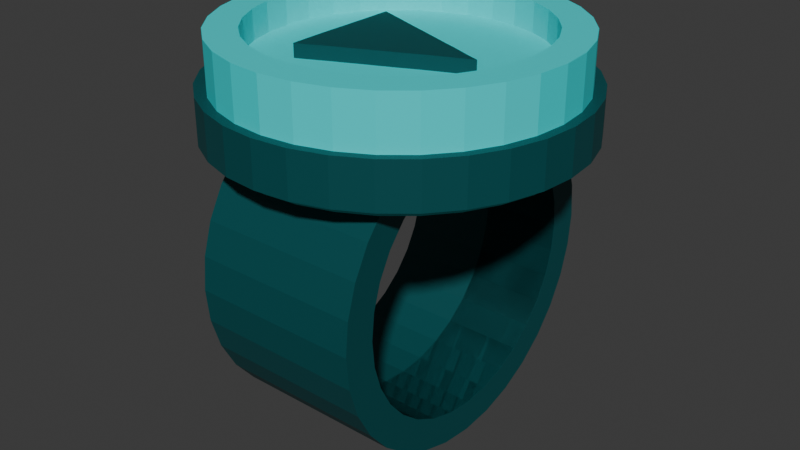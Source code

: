 # Source: Watch.blend  (saved by Blender 4.0.36; exported with 4.5.12 LTS)
import bpy
from mathutils import Matrix  # noqa: F401  (used for matrix-valued properties, if any)

bpy.ops.wm.read_factory_settings(use_empty=True)
scene = bpy.context.scene
scene.name = 'Scene'

# ---- collections
col_collection = bpy.data.collections.new('Collection'); scene.collection.children.link(col_collection)

# ---- materials (node trees are filled in below, after node groups)
mat_material_001 = bpy.data.materials.new('Material.001')
mat_material_001.use_transparent_shadow = False
mat_material_002 = bpy.data.materials.new('Material.002')
mat_material_002.use_transparent_shadow = False
mat_material_003 = bpy.data.materials.new('Material.003')
mat_material_003.use_transparent_shadow = False

# ---- material node trees
mat_material_001.use_nodes = True; mat_material_001.node_tree.nodes.clear()
_N = mat_material_001.node_tree.nodes; _L = mat_material_001.node_tree.links
n0 = _N.new('ShaderNodeBsdfPrincipled'); n0.name = 'Principled BSDF'; n0.location = (10, 300)
n0.inputs[0].default_value = (0.0122, 0.7808, 0.8003, 1.0)
n0.inputs[3].default_value = 1.45
n1 = _N.new('ShaderNodeOutputMaterial'); n1.name = 'Material Output'; n1.location = (300, 300)
_L.new(n0.outputs[0], n1.inputs[0])
n1.is_active_output = True
mat_material_002.use_nodes = True; mat_material_002.node_tree.nodes.clear()
_N = mat_material_002.node_tree.nodes; _L = mat_material_002.node_tree.links
n0 = _N.new('ShaderNodeBsdfPrincipled'); n0.name = 'Principled BSDF'; n0.location = (10, 300)
n0.inputs[0].default_value = (0.0, 0.07618, 0.08228, 1.0)
n0.inputs[3].default_value = 1.45
n1 = _N.new('ShaderNodeOutputMaterial'); n1.name = 'Material Output'; n1.location = (300, 300)
_L.new(n0.outputs[0], n1.inputs[0])
n1.is_active_output = True
mat_material_003.use_nodes = True; mat_material_003.node_tree.nodes.clear()
_N = mat_material_003.node_tree.nodes; _L = mat_material_003.node_tree.links
n0 = _N.new('ShaderNodeBsdfPrincipled'); n0.name = 'Principled BSDF'; n0.location = (10, 300)
n0.inputs[0].default_value = (0.0, 0.07618, 0.08228, 1.0)
n0.inputs[3].default_value = 1.45
n1 = _N.new('ShaderNodeOutputMaterial'); n1.name = 'Material Output'; n1.location = (300, 300)
_L.new(n0.outputs[0], n1.inputs[0])
n1.is_active_output = True

# ---- world
world_world = bpy.data.worlds.new('World'); scene.world = world_world
world_world.use_nodes = True; world_world.node_tree.nodes.clear()
_N = world_world.node_tree.nodes; _L = world_world.node_tree.links
n0 = _N.new('ShaderNodeOutputWorld'); n0.name = 'World Output'; n0.location = (300, 300)
n1 = _N.new('ShaderNodeBackground'); n1.name = 'Background'; n1.location = (10, 300)
n1.inputs[0].default_value = (0.05088, 0.05088, 0.05088, 1.0)
_L.new(n1.outputs[0], n0.inputs[0])
n0.is_active_output = True
world_world.color = (0.05088, 0.05088, 0.05088)
world_world.use_sun_shadow = False
world_world.sun_shadow_jitter_overblur = 0.0

# ---- meshes
me_cylinder = bpy.data.meshes.new('Cylinder')
me_cylinder.from_pydata([(0.0, 1.0, 0.4), (0.0, 0.8162, 1.0), (0.1951, 0.9808, 0.4), (0.1592, 0.8005, 1.0), (0.3827, 0.9239, 0.4), (0.3123, 0.754, 1.0), (0.5556, 0.8315, 0.4), (0.4534, 0.6786, 1.0), (0.7071, 0.7071, 0.4), (0.5771, 0.5771, 1.0), (0.1923, 0.1466, 0.1613), (0.6786, 0.4534, 1.0), (0.9239, 0.3827, 0.4), (0.754, 0.3123, 1.0), (0.9808, 0.1951, 0.4), (0.8005, 0.1592, 1.0), (1.0, 0.0, 0.4), (0.8162, 0.0, 1.0), (0.9808, -0.1951, 0.4), (0.8005, -0.1592, 1.0), (0.9239, -0.3827, 0.4), (0.754, -0.3123, 1.0), (0.8315, -0.5556, 0.4), (0.6786, -0.4534, 1.0), (0.7071, -0.7071, 0.4), (0.5771, -0.5771, 1.0), (0.5556, -0.8315, 0.4), (0.4534, -0.6786, 1.0), (0.3827, -0.9239, 0.4), (0.3123, -0.754, 1.0), (0.1951, -0.9808, 0.4), (0.1592, -0.8005, 1.0), (0.0, -1.0, 0.4), (0.0, -0.8162, 1.0), (-0.1951, -0.9808, 0.4), (-0.1592, -0.8005, 1.0), (-0.3827, -0.9239, 0.4), (-0.3123, -0.754, 1.0), (-0.5556, -0.8315, 0.4), (-0.4534, -0.6786, 1.0), (-0.7071, -0.7071, 0.4), (-0.5771, -0.5771, 1.0), (-0.8315, -0.5556, 0.4), (-0.6786, -0.4534, 1.0), (-0.9239, -0.3827, 0.4), (-0.754, -0.3123, 1.0), (-0.9808, -0.1951, 0.4), (-0.8005, -0.1592, 1.0), (-1.0, 0.0, 0.4), (-0.8162, 0.0, 1.0), (-0.9808, 0.1951, 0.4), (-0.8005, 0.1592, 1.0), (-0.9239, 0.3827, 0.4), (-0.754, 0.3123, 1.0), (-0.8315, 0.5556, 0.4), (-0.6786, 0.4534, 1.0), (-0.7071, 0.7071, 0.4), (-0.5771, 0.5771, 1.0), (-0.5556, 0.8315, 0.4), (-0.4534, 0.6786, 1.0), (-0.3827, 0.9239, 0.4), (-0.3123, 0.754, 1.0), (-0.1951, 0.9808, 0.4), (-0.1592, 0.8005, 1.0), (0.1951, 0.9808, 1.0), (0.0, 1.0, 1.0), (0.3827, 0.9239, 1.0), (0.5556, 0.8315, 1.0), (0.7071, 0.7071, 1.0), (0.8315, 0.5556, 1.0), (0.9239, 0.3827, 1.0), (0.9808, 0.1951, 1.0), (1.0, 0.0, 1.0), (0.9808, -0.1951, 1.0), (0.9239, -0.3827, 1.0), (0.8315, -0.5556, 1.0), (0.7071, -0.7071, 1.0), (0.5556, -0.8315, 1.0), (0.3827, -0.9239, 1.0), (0.1951, -0.9808, 1.0), (0.0, -1.0, 1.0), (-0.1951, -0.9808, 1.0), (-0.3827, -0.9239, 1.0), (-0.5556, -0.8315, 1.0), (-0.7071, -0.7071, 1.0), (-0.8315, -0.5556, 1.0), (-0.9239, -0.3827, 1.0), (-0.9808, -0.1951, 1.0), (-1.0, 0.0, 1.0), (-0.9808, 0.1951, 1.0), (-0.9239, 0.3827, 1.0), (-0.8315, 0.5556, 1.0), (-0.7071, 0.7071, 1.0), (-0.5556, 0.8315, 1.0), (-0.3827, 0.9239, 1.0), (-0.1951, 0.9808, 1.0), (0.1592, 0.8005, 1.0), (0.0, 0.8162, 1.0), (0.3123, 0.754, 1.0), (0.4534, 0.6786, 1.0), (0.5771, 0.5771, 1.0), (0.6786, 0.4534, 1.0), (0.754, 0.3123, 1.0), (0.8005, 0.1592, 1.0), (0.8162, 0.0, 1.0), (0.8005, -0.1592, 1.0), (0.754, -0.3123, 1.0), (0.6786, -0.4534, 1.0), (0.5771, -0.5771, 1.0), (0.4534, -0.6786, 1.0), (0.3123, -0.754, 1.0), (0.1592, -0.8005, 1.0), (0.0, -0.8162, 1.0), (-0.1592, -0.8005, 1.0), (-0.3123, -0.754, 1.0), (-0.4534, -0.6786, 1.0), (-0.5771, -0.5771, 1.0), (-0.6786, -0.4534, 1.0), (-0.754, -0.3123, 1.0), (-0.8005, -0.1592, 1.0), (-0.8162, 0.0, 1.0), (-0.8005, 0.1592, 1.0), (-0.754, 0.3123, 1.0), (-0.6786, 0.4534, 1.0), (-0.5771, 0.5771, 1.0), (-0.4534, 0.6786, 1.0), (-0.3123, 0.754, 1.0), (-0.1592, 0.8005, 1.0), (-0.003632, 0.1951, 0.8274), (-0.08425, 0.2264, 0.8274), (0.1045, 0.1526, 0.8274), (0.1651, 0.1277, 0.8274), (0.2208, 0.1054, 0.8274), (0.2778, 0.0845, 0.8274), (0.3321, 0.06234, 0.8274), (0.4094, 0.02934, 0.8274), (0.4884, 0.0, 0.8274), (0.3856, -0.04399, 0.8274), (0.2973, -0.08066, 0.8274), (0.2229, -0.112, 0.8274), (0.1695, -0.1365, 0.8274), (0.1175, -0.1606, 0.8274), (0.05868, -0.1856, 0.8274), (0.02567, -0.2006, 0.8274), (-0.05312, -0.2338, 0.8274), (-0.1374, -0.272, 0.8274), (-0.2015, -0.2992, 0.8274), (-0.2878, -0.3401, 0.8274), (-0.3856, -0.3838, 0.8274), (-0.3877, -0.297, 0.8274), (-0.3891, -0.1906, 0.8274), (-0.3899, -0.1062, 0.8274), (-0.3884, 0.0, 0.8274), (-0.3892, 0.09894, 0.8274), (-0.3889, 0.1869, 0.8274), (-0.3896, 0.2695, 0.8274), (-0.3893, 0.3472, 0.8274), (-0.3244, 0.3218, 0.8274), (-0.2418, 0.29, 0.8274), (-0.163, 0.2574, 0.8274), (0.0, 1.0, 0.7), (0.1951, 0.9808, 0.7), (0.3827, 0.9239, 0.7), (0.5556, 0.8315, 0.7), (0.7071, 0.7071, 0.7), (0.8315, 0.5556, 0.7), (0.9239, 0.3827, 0.7), (0.9808, 0.1951, 0.7), (1.0, 0.0, 0.7), (0.9808, -0.1951, 0.7), (0.9239, -0.3827, 0.7), (0.8315, -0.5556, 0.7), (0.7071, -0.7071, 0.7), (0.5556, -0.8315, 0.7), (0.3827, -0.9239, 0.7), (0.1951, -0.9808, 0.7), (0.0, -1.0, 0.7), (-0.1951, -0.9808, 0.7), (-0.3827, -0.9239, 0.7), (-0.5556, -0.8315, 0.7), (-0.7071, -0.7071, 0.7), (-0.8315, -0.5556, 0.7), (-0.9239, -0.3827, 0.7), (-0.9808, -0.1951, 0.7), (-1.0, 0.0, 0.7), (-0.9808, 0.1951, 0.7), (-0.9239, 0.3827, 0.7), (-0.8315, 0.5556, 0.7), (-0.7071, 0.7071, 0.7), (-0.5556, 0.8315, 0.7), (-0.3827, 0.9239, 0.7), (-0.1951, 0.9808, 0.7), (0.1951, 0.9808, 0.4516), (0.3827, 0.9239, 0.4516), (0.5556, 0.8315, 0.4516), (0.7071, 0.7071, 0.4516), (0.8315, 0.5556, 0.4516), (0.9239, 0.3827, 0.4516), (0.9808, 0.1951, 0.4516), (1.0, 0.0, 0.4516), (0.9808, -0.1951, 0.4516), (0.9239, -0.3827, 0.4516), (0.8315, -0.5556, 0.4516), (0.7071, -0.7071, 0.4516), (0.5556, -0.8315, 0.4516), (0.3827, -0.9239, 0.4516), (0.1951, -0.9808, 0.4516), (0.0, -1.0, 0.4516), (-0.1951, -0.9808, 0.4516), (-0.3827, -0.9239, 0.4516), (-0.5556, -0.8315, 0.4516), (-0.7071, -0.7071, 0.4516), (-0.8315, -0.5556, 0.4516), (-0.9239, -0.3827, 0.4516), (-0.9808, -0.1951, 0.4516), (-1.0, 0.0, 0.4516), (-0.9808, 0.1951, 0.4516), (-0.9239, 0.3827, 0.4516), (-0.8315, 0.5556, 0.4516), (-0.7071, 0.7071, 0.4516), (-0.5556, 0.8315, 0.4516), (-0.3827, 0.9239, 0.4516), (-0.1951, 0.9808, 0.4516), (0.0, 1.0, 0.4516), (5.752e-10, 1.065, 0.4435), (5.752e-10, 1.065, 0.7081), (-0.2078, 1.045, 0.7081), (-0.4076, 0.9839, 0.7081), (-0.5917, 0.8855, 0.7081), (-0.7531, 0.7531, 0.7081), (-0.8855, 0.5917, 0.7081), (-0.9839, 0.4076, 0.7081), (-1.045, 0.2078, 0.7081), (-1.065, -4.844e-10, 0.7081), (-1.045, -0.2078, 0.7081), (-0.9839, -0.4076, 0.7081), (-0.8855, -0.5917, 0.7081), (-0.7531, -0.7531, 0.7081), (-0.5917, -0.8855, 0.7081), (-0.4076, -0.9839, 0.7081), (-0.2078, -1.045, 0.7081), (5.752e-10, -1.065, 0.7081), (0.2078, -1.045, 0.7081), (0.4076, -0.9839, 0.7081), (0.5917, -0.8855, 0.7081), (0.7531, -0.7531, 0.7081), (0.8855, -0.5917, 0.7081), (0.9839, -0.4076, 0.7081), (1.045, -0.2078, 0.7081), (1.065, -4.844e-10, 0.7081), (1.045, 0.2078, 0.7081), (0.9839, 0.4076, 0.7081), (0.8855, 0.5917, 0.7081), (0.7531, 0.7531, 0.7081), (0.5917, 0.8855, 0.7081), (0.4076, 0.9839, 0.7081), (0.2078, 1.045, 0.7081), (0.2078, 1.045, 0.4435), (0.4076, 0.9839, 0.4435), (0.5917, 0.8855, 0.4435), (0.7531, 0.7531, 0.4435), (0.8855, 0.5917, 0.4435), (0.9839, 0.4076, 0.4435), (1.045, 0.2078, 0.4435), (1.065, -4.844e-10, 0.4435), (1.045, -0.2078, 0.4435), (0.9839, -0.4076, 0.4435), (0.8855, -0.5917, 0.4435), (0.7531, -0.7531, 0.4435), (0.5917, -0.8855, 0.4435), (0.4076, -0.9839, 0.4435), (0.2078, -1.045, 0.4435), (5.752e-10, -1.065, 0.4435), (-0.2078, -1.045, 0.4435), (-0.4076, -0.9839, 0.4435), (-0.5917, -0.8855, 0.4435), (-0.7531, -0.7531, 0.4435), (-0.8855, -0.5917, 0.4435), (-0.9839, -0.4076, 0.4435), (-1.045, -0.2078, 0.4435), (-1.065, -4.844e-10, 0.4435), (-1.045, 0.2078, 0.4435), (-0.9839, 0.4076, 0.4435), (-0.8855, 0.5917, 0.4435), (-0.7531, 0.7531, 0.4435), (-0.5917, 0.8855, 0.4435), (-0.4076, 0.9839, 0.4435), (-0.2078, 1.045, 0.4435), (0.1592, 0.8005, 0.8274), (-4.949e-09, 0.8162, 0.8274), (0.3123, 0.754, 0.8274), (0.4534, 0.6786, 0.8274), (0.5771, 0.5771, 0.8274), (0.6786, 0.4534, 0.8274), (0.754, 0.3123, 0.8274), (0.8005, 0.1592, 0.8274), (0.8162, 0.0, 0.8274), (0.8005, -0.1592, 0.8274), (0.754, -0.3123, 0.8274), (0.6786, -0.4534, 0.8274), (0.5771, -0.5771, 0.8274), (0.4534, -0.6786, 0.8274), (0.3123, -0.754, 0.8274), (0.1592, -0.8005, 0.8274), (-4.949e-09, -0.8162, 0.8274), (-0.1592, -0.8005, 0.8274), (-0.3123, -0.754, 0.8274), (-0.4534, -0.6786, 0.8274), (-0.5771, -0.5771, 0.8274), (-0.6786, -0.4534, 0.8274), (-0.754, -0.3123, 0.8274), (-0.8005, -0.1592, 0.8274), (-0.8162, 0.0, 0.8274), (-0.8005, 0.1592, 0.8274), (-0.754, 0.3123, 0.8274), (-0.6786, 0.4534, 0.8274), (-0.5771, 0.5771, 0.8274), (-0.4534, 0.6786, 0.8274), (-0.3123, 0.754, 0.8274), (-0.1592, 0.8005, 0.8274), (-0.003632, 0.1951, 0.907), (-0.08425, 0.2264, 0.907), (0.1045, 0.1526, 0.907), (0.1651, 0.1277, 0.907), (0.2208, 0.1054, 0.907), (0.2778, 0.0845, 0.907), (0.3321, 0.06234, 0.907), (0.4094, 0.02934, 0.907), (0.4884, 0.0, 0.907), (0.3856, -0.04399, 0.907), (0.2973, -0.08066, 0.907), (0.2229, -0.112, 0.907), (0.1695, -0.1365, 0.907), (0.1175, -0.1606, 0.907), (0.05868, -0.1856, 0.907), (0.02567, -0.2006, 0.907), (-0.05312, -0.2338, 0.907), (-0.1374, -0.272, 0.907), (-0.2015, -0.2992, 0.907), (-0.2878, -0.3401, 0.907), (-0.3856, -0.3838, 0.907), (-0.3877, -0.297, 0.907), (-0.3891, -0.1906, 0.907), (-0.3899, -0.1062, 0.907), (-0.3884, 0.0, 0.907), (-0.3892, 0.09894, 0.907), (-0.3889, 0.1869, 0.907), (-0.3896, 0.2695, 0.907), (-0.3893, 0.3472, 0.907), (-0.3244, 0.3218, 0.907), (-0.2418, 0.29, 0.907), (-0.163, 0.2574, 0.907)], [], [(160, 65, 64, 161), (161, 64, 66, 162), (162, 66, 67, 163), (163, 67, 68, 164), (164, 68, 69, 165), (165, 69, 70, 166), (166, 70, 71, 167), (167, 71, 72, 168), (168, 72, 73, 169), (169, 73, 74, 170), (170, 74, 75, 171), (171, 75, 76, 172), (172, 76, 77, 173), (173, 77, 78, 174), (174, 78, 79, 175), (175, 79, 80, 176), (176, 80, 81, 177), (177, 81, 82, 178), (178, 82, 83, 179), (179, 83, 84, 180), (180, 84, 85, 181), (181, 85, 86, 182), (182, 86, 87, 183), (183, 87, 88, 184), (184, 88, 89, 185), (185, 89, 90, 186), (186, 90, 91, 187), (187, 91, 92, 188), (188, 92, 93, 189), (189, 93, 94, 190), (31, 29, 110, 111), (190, 94, 95, 191), (191, 95, 65, 160), (0, 2, 4, 6, 8, 10, 12, 14, 16, 18, 20, 22, 24, 26, 28, 30, 32, 34, 36, 38, 40, 42, 44, 46, 48, 50, 52, 54, 56, 58, 60, 62), (1, 3, 64, 65), (3, 5, 66, 64), (5, 7, 67, 66), (7, 9, 68, 67), (9, 11, 69, 68), (11, 13, 70, 69), (13, 15, 71, 70), (15, 17, 72, 71), (17, 19, 73, 72), (19, 21, 74, 73), (21, 23, 75, 74), (23, 25, 76, 75), (25, 27, 77, 76), (27, 29, 78, 77), (29, 31, 79, 78), (31, 33, 80, 79), (33, 35, 81, 80), (35, 37, 82, 81), (37, 39, 83, 82), (39, 41, 84, 83), (41, 43, 85, 84), (43, 45, 86, 85), (45, 47, 87, 86), (47, 49, 88, 87), (49, 51, 89, 88), (51, 53, 90, 89), (53, 55, 91, 90), (55, 57, 92, 91), (57, 59, 93, 92), (59, 61, 94, 93), (61, 63, 95, 94), (63, 1, 65, 95), (114, 113, 305, 306), (5, 3, 96, 98), (59, 57, 124, 125), (33, 31, 111, 112), (7, 5, 98, 99), (61, 59, 125, 126), (35, 33, 112, 113), (9, 7, 99, 100), (63, 61, 126, 127), (37, 35, 113, 114), (11, 9, 100, 101), (1, 63, 127, 97), (39, 37, 114, 115), (13, 11, 101, 102), (41, 39, 115, 116), (15, 13, 102, 103), (43, 41, 116, 117), (17, 15, 103, 104), (45, 43, 117, 118), (19, 17, 104, 105), (47, 45, 118, 119), (21, 19, 105, 106), (49, 47, 119, 120), (23, 21, 106, 107), (51, 49, 120, 121), (25, 23, 107, 108), (53, 51, 121, 122), (27, 25, 108, 109), (55, 53, 122, 123), (29, 27, 109, 110), (3, 1, 97, 96), (57, 55, 123, 124), (151, 150, 342, 343), (101, 100, 292, 293), (97, 127, 319, 289), (115, 114, 306, 307), (102, 101, 293, 294), (116, 115, 307, 308), (103, 102, 294, 295), (117, 116, 308, 309), (104, 103, 295, 296), (118, 117, 309, 310), (105, 104, 296, 297), (119, 118, 310, 311), (106, 105, 297, 298), (120, 119, 311, 312), (107, 106, 298, 299), (121, 120, 312, 313), (108, 107, 299, 300), (122, 121, 313, 314), (109, 108, 300, 301), (123, 122, 314, 315), (110, 109, 301, 302), (96, 97, 289, 288), (124, 123, 315, 316), (111, 110, 302, 303), (98, 96, 288, 290), (125, 124, 316, 317), (112, 111, 303, 304), (99, 98, 290, 291), (126, 125, 317, 318), (113, 112, 304, 305), (100, 99, 291, 292), (127, 126, 318, 319), (162, 163, 254, 255), (209, 208, 273, 274), (189, 190, 227, 228), (163, 164, 253, 254), (208, 207, 272, 273), (190, 191, 226, 227), (164, 165, 252, 253), (207, 206, 271, 272), (191, 160, 225, 226), (165, 166, 251, 252), (206, 205, 270, 271), (166, 167, 250, 251), (205, 204, 269, 270), (167, 168, 249, 250), (204, 203, 268, 269), (168, 169, 248, 249), (203, 202, 267, 268), (169, 170, 247, 248), (202, 201, 266, 267), (170, 171, 246, 247), (201, 200, 265, 266), (171, 172, 245, 246), (200, 199, 264, 265), (172, 173, 244, 245), (199, 198, 263, 264), (173, 174, 243, 244), (198, 197, 262, 263), (174, 175, 242, 243), (197, 196, 261, 262), (223, 222, 287, 224), (175, 176, 241, 242), (196, 195, 260, 261), (0, 223, 192, 2), (2, 192, 193, 4), (4, 193, 194, 6), (6, 194, 195, 8), (8, 195, 196, 10), (10, 196, 197, 12), (12, 197, 198, 14), (14, 198, 199, 16), (16, 199, 200, 18), (18, 200, 201, 20), (20, 201, 202, 22), (22, 202, 203, 24), (24, 203, 204, 26), (26, 204, 205, 28), (28, 205, 206, 30), (30, 206, 207, 32), (32, 207, 208, 34), (34, 208, 209, 36), (36, 209, 210, 38), (38, 210, 211, 40), (40, 211, 212, 42), (42, 212, 213, 44), (44, 213, 214, 46), (46, 214, 215, 48), (48, 215, 216, 50), (50, 216, 217, 52), (52, 217, 218, 54), (54, 218, 219, 56), (56, 219, 220, 58), (58, 220, 221, 60), (60, 221, 222, 62), (62, 222, 223, 0), (287, 226, 225, 224), (286, 227, 226, 287), (285, 228, 227, 286), (284, 229, 228, 285), (283, 230, 229, 284), (282, 231, 230, 283), (281, 232, 231, 282), (280, 233, 232, 281), (279, 234, 233, 280), (278, 235, 234, 279), (277, 236, 235, 278), (276, 237, 236, 277), (275, 238, 237, 276), (274, 239, 238, 275), (273, 240, 239, 274), (272, 241, 240, 273), (271, 242, 241, 272), (270, 243, 242, 271), (269, 244, 243, 270), (268, 245, 244, 269), (267, 246, 245, 268), (266, 247, 246, 267), (265, 248, 247, 266), (264, 249, 248, 265), (263, 250, 249, 264), (262, 251, 250, 263), (261, 252, 251, 262), (260, 253, 252, 261), (259, 254, 253, 260), (258, 255, 254, 259), (257, 256, 255, 258), (224, 225, 256, 257), (188, 189, 228, 229), (210, 209, 274, 275), (161, 162, 255, 256), (187, 188, 229, 230), (211, 210, 275, 276), (160, 161, 256, 225), (186, 187, 230, 231), (212, 211, 276, 277), (185, 186, 231, 232), (213, 212, 277, 278), (184, 185, 232, 233), (214, 213, 278, 279), (183, 184, 233, 234), (215, 214, 279, 280), (182, 183, 234, 235), (216, 215, 280, 281), (181, 182, 235, 236), (217, 216, 281, 282), (180, 181, 236, 237), (218, 217, 282, 283), (192, 223, 224, 257), (179, 180, 237, 238), (219, 218, 283, 284), (193, 192, 257, 258), (178, 179, 238, 239), (220, 219, 284, 285), (194, 193, 258, 259), (177, 178, 239, 240), (221, 220, 285, 286), (195, 194, 259, 260), (176, 177, 240, 241), (222, 221, 286, 287), (129, 128, 288, 289), (128, 130, 290, 288), (130, 131, 291, 290), (131, 132, 292, 291), (132, 133, 293, 292), (133, 134, 294, 293), (134, 135, 295, 294), (135, 136, 296, 295), (136, 137, 297, 296), (137, 138, 298, 297), (138, 139, 299, 298), (139, 140, 300, 299), (140, 141, 301, 300), (141, 142, 302, 301), (142, 143, 303, 302), (143, 144, 304, 303), (144, 145, 305, 304), (145, 146, 306, 305), (146, 147, 307, 306), (147, 148, 308, 307), (148, 149, 309, 308), (149, 150, 310, 309), (150, 151, 311, 310), (151, 152, 312, 311), (152, 153, 313, 312), (153, 154, 314, 313), (154, 155, 315, 314), (155, 156, 316, 315), (156, 157, 317, 316), (157, 158, 318, 317), (158, 159, 319, 318), (159, 129, 289, 319), (320, 321, 351, 350, 349, 348, 347, 346, 345, 344, 343, 342, 341, 340, 339, 338, 337, 336, 335, 334, 333, 332, 331, 330, 329, 328, 327, 326, 325, 324, 323, 322), (138, 137, 329, 330), (152, 151, 343, 344), (139, 138, 330, 331), (153, 152, 344, 345), (140, 139, 331, 332), (154, 153, 345, 346), (141, 140, 332, 333), (155, 154, 346, 347), (142, 141, 333, 334), (128, 129, 321, 320), (156, 155, 347, 348), (143, 142, 334, 335), (130, 128, 320, 322), (157, 156, 348, 349), (144, 143, 335, 336), (131, 130, 322, 323), (158, 157, 349, 350), (145, 144, 336, 337), (132, 131, 323, 324), (159, 158, 350, 351), (146, 145, 337, 338), (133, 132, 324, 325), (129, 159, 351, 321), (147, 146, 338, 339), (134, 133, 325, 326), (148, 147, 339, 340), (135, 134, 326, 327), (149, 148, 340, 341), (136, 135, 327, 328), (150, 149, 341, 342), (137, 136, 328, 329)])
me_cylinder.polygons.foreach_set('material_index', [0, 0, 0, 0, 0, 0, 0, 0, 0, 0, 0, 0, 0, 0, 0, 0, 0, 0, 0, 0, 0, 0, 0, 0, 0, 0, 0, 0, 0, 0, 0, 0, 0, 0, 0, 0, 0, 0, 0, 0, 0, 0, 0, 0, 0, 0, 0, 0, 0, 0, 0, 0, 0, 0, 0, 0, 0, 0, 0, 0, 0, 0, 0, 0, 0, 0, 0, 0, 0, 0, 0, 0, 0, 0, 0, 0, 0, 0, 0, 0, 0, 0, 0, 0, 0, 0, 0, 0, 0, 0, 0, 0, 0, 0, 0, 0, 0, 0, 1, 0, 0, 0, 0, 0, 0, 0, 0, 0, 0, 0, 0, 0, 0, 0, 0, 0, 0, 0, 0, 0, 0, 0, 0, 0, 0, 0, 0, 0, 0, 0, 1, 1, 1, 1, 1, 1, 1, 1, 1, 1, 1, 1, 1, 1, 1, 1, 1, 1, 1, 1, 1, 1, 1, 1, 1, 1, 1, 1, 1, 1, 1, 1, 0, 0, 0, 0, 0, 0, 0, 0, 0, 0, 0, 0, 0, 0, 0, 0, 0, 0, 0, 0, 0, 0, 0, 0, 0, 0, 0, 0, 0, 0, 0, 0, 1, 1, 1, 1, 1, 1, 1, 1, 1, 1, 1, 1, 1, 1, 1, 1, 1, 1, 1, 1, 1, 1, 1, 1, 1, 1, 1, 1, 1, 1, 1, 1, 1, 1, 1, 1, 1, 1, 1, 1, 1, 1, 1, 1, 1, 1, 1, 1, 1, 1, 1, 1, 1, 1, 1, 1, 1, 1, 1, 1, 1, 1, 1, 1, 0, 0, 0, 0, 0, 0, 0, 0, 0, 0, 0, 0, 0, 0, 0, 0, 0, 0, 0, 0, 0, 0, 0, 0, 0, 0, 0, 0, 0, 0, 0, 0, 1, 1, 1, 1, 1, 1, 1, 1, 1, 1, 1, 1, 1, 1, 1, 1, 1, 1, 1, 1, 1, 1, 1, 1, 1, 1, 1, 1, 1, 1, 1, 1])
_uv = me_cylinder.uv_layers.new(name='UVMap')
_uv.uv.foreach_set('vector', [1.0, 0.75, 1.0, 1.0, 0.9688, 1.0, 0.9688, 0.75, 0.9688, 0.75, 0.9688, 1.0, 0.9375, 1.0, 0.9375, 0.75, 0.9375, 0.75, 0.9375, 1.0, 0.9062, 1.0, 0.9062, 0.75, 0.9062, 0.75, 0.9062, 1.0, 0.875, 1.0, 0.875, 0.75, 0.875, 0.75, 0.875, 1.0, 0.8438, 1.0, 0.8438, 0.75, 0.8438, 0.75, 0.8438, 1.0, 0.8125, 1.0, 0.8125, 0.75, 0.8125, 0.75, 0.8125, 1.0, 0.7812, 1.0, 0.7812, 0.75, 0.7812, 0.75, 0.7812, 1.0, 0.75, 1.0, 0.75, 0.75, 0.75, 0.75, 0.75, 1.0, 0.7188, 1.0, 0.7188, 0.75, 0.7188, 0.75, 0.7188, 1.0, 0.6875, 1.0, 0.6875, 0.75, 0.6875, 0.75, 0.6875, 1.0, 0.6562, 1.0, 0.6562, 0.75, 0.6562, 0.75, 0.6562, 1.0, 0.625, 1.0, 0.625, 0.75, 0.625, 0.75, 0.625, 1.0, 0.5938, 1.0, 0.5938, 0.75, 0.5938, 0.75, 0.5938, 1.0, 0.5625, 1.0, 0.5625, 0.75, 0.5625, 0.75, 0.5625, 1.0, 0.5312, 1.0, 0.5312, 0.75, 0.5312, 0.75, 0.5312, 1.0, 0.5, 1.0, 0.5, 0.75, 0.5, 0.75, 0.5, 1.0, 0.4688, 1.0, 0.4688, 0.75, 0.4688, 0.75, 0.4688, 1.0, 0.4375, 1.0, 0.4375, 0.75, 0.4375, 0.75, 0.4375, 1.0, 0.4062, 1.0, 0.4062, 0.75, 0.4062, 0.75, 0.4062, 1.0, 0.375, 1.0, 0.375, 0.75, 0.375, 0.75, 0.375, 1.0, 0.3438, 1.0, 0.3438, 0.75, 0.3438, 0.75, 0.3438, 1.0, 0.3125, 1.0, 0.3125, 0.75, 0.3125, 0.75, 0.3125, 1.0, 0.2812, 1.0, 0.2812, 0.75, 0.2812, 0.75, 0.2812, 1.0, 0.25, 1.0, 0.25, 0.75, 0.25, 0.75, 0.25, 1.0, 0.2188, 1.0, 0.2188, 0.75, 0.2188, 0.75, 0.2188, 1.0, 0.1875, 1.0, 0.1875, 0.75, 0.1875, 0.75, 0.1875, 1.0, 0.1562, 1.0, 0.1562, 0.75, 0.1562, 0.75, 0.1562, 1.0, 0.125, 1.0, 0.125, 0.75, 0.125, 0.75, 0.125, 1.0, 0.09375, 1.0, 0.09375, 0.75, 0.09375, 0.75, 0.09375, 1.0, 0.0625, 1.0, 0.0625, 0.75, 0.2882, 0.05789, 0.325, 0.06903, 0.325, 0.06903, 0.2882, 0.05789, 0.0625, 0.75, 0.0625, 1.0, 0.03125, 1.0, 0.03125, 0.75, 0.03125, 0.75, 0.03125, 1.0, 0.0, 1.0, 0.0, 0.75, 0.75, 0.49, 0.7968, 0.4854, 0.8418, 0.4717, 0.8833, 0.4496, 0.9197, 0.4197, 0.9496, 0.3833, 0.9717, 0.3418, 0.9854, 0.2968, 0.99, 0.25, 0.9854, 0.2032, 0.9717, 0.1582, 0.9496, 0.1167, 0.9197, 0.08029, 0.8833, 0.05045, 0.8418, 0.02827, 0.7968, 0.01461, 0.75, 0.01, 0.7032, 0.01461, 0.6582, 0.02827, 0.6167, 0.05045, 0.5803, 0.08029, 0.5504, 0.1167, 0.5283, 0.1582, 0.5146, 0.2032, 0.51, 0.25, 0.5146, 0.2968, 0.5283, 0.3418, 0.5504, 0.3833, 0.5803, 0.4197, 0.6167, 0.4496, 0.6582, 0.4717, 0.7032, 0.4854, 0.25, 0.4459, 0.2882, 0.4421, 0.2968, 0.4854, 0.25, 0.49, 0.2882, 0.4421, 0.325, 0.431, 0.3418, 0.4717, 0.2968, 0.4854, 0.325, 0.431, 0.3588, 0.4129, 0.3833, 0.4496, 0.3418, 0.4717, 0.3588, 0.4129, 0.3885, 0.3885, 0.4197, 0.4197, 0.3833, 0.4496, 0.3885, 0.3885, 0.4129, 0.3588, 0.4496, 0.3833, 0.4197, 0.4197, 0.4129, 0.3588, 0.431, 0.325, 0.4717, 0.3418, 0.4496, 0.3833, 0.431, 0.325, 0.4421, 0.2882, 0.4854, 0.2968, 0.4717, 0.3418, 0.4421, 0.2882, 0.4459, 0.25, 0.49, 0.25, 0.4854, 0.2968, 0.4459, 0.25, 0.4421, 0.2118, 0.4854, 0.2032, 0.49, 0.25, 0.4421, 0.2118, 0.431, 0.175, 0.4717, 0.1582, 0.4854, 0.2032, 0.431, 0.175, 0.4129, 0.1412, 0.4496, 0.1167, 0.4717, 0.1582, 0.4129, 0.1412, 0.3885, 0.1115, 0.4197, 0.08029, 0.4496, 0.1167, 0.3885, 0.1115, 0.3588, 0.08713, 0.3833, 0.05045, 0.4197, 0.08029, 0.3588, 0.08713, 0.325, 0.06903, 0.3418, 0.02827, 0.3833, 0.05045, 0.325, 0.06903, 0.2882, 0.05789, 0.2968, 0.01461, 0.3418, 0.02827, 0.2882, 0.05789, 0.25, 0.05412, 0.25, 0.01, 0.2968, 0.01461, 0.25, 0.05412, 0.2118, 0.05789, 0.2032, 0.01461, 0.25, 0.01, 0.2118, 0.05789, 0.175, 0.06903, 0.1582, 0.02827, 0.2032, 0.01461, 0.175, 0.06903, 0.1412, 0.08713, 0.1167, 0.05045, 0.1582, 0.02827, 0.1412, 0.08713, 0.1115, 0.1115, 0.08029, 0.08029, 0.1167, 0.05045, 0.1115, 0.1115, 0.08713, 0.1412, 0.05045, 0.1167, 0.08029, 0.08029, 0.08713, 0.1412, 0.06903, 0.175, 0.02827, 0.1582, 0.05045, 0.1167, 0.06903, 0.175, 0.05789, 0.2118, 0.01461, 0.2032, 0.02827, 0.1582, 0.05789, 0.2118, 0.05412, 0.25, 0.01, 0.25, 0.01461, 0.2032, 0.05412, 0.25, 0.05789, 0.2882, 0.01461, 0.2968, 0.01, 0.25, 0.05789, 0.2882, 0.06903, 0.325, 0.02827, 0.3418, 0.01461, 0.2968, 0.06903, 0.325, 0.08713, 0.3588, 0.05045, 0.3833, 0.02827, 0.3418, 0.08713, 0.3588, 0.1115, 0.3885, 0.08029, 0.4197, 0.05045, 0.3833, 0.1115, 0.3885, 0.1412, 0.4129, 0.1167, 0.4496, 0.08029, 0.4197, 0.1412, 0.4129, 0.175, 0.431, 0.1582, 0.4717, 0.1167, 0.4496, 0.175, 0.431, 0.2118, 0.4421, 0.2032, 0.4854, 0.1582, 0.4717, 0.2118, 0.4421, 0.25, 0.4459, 0.25, 0.49, 0.2032, 0.4854, 0.175, 0.06903, 0.2118, 0.05789, 0.2118, 0.05789, 0.175, 0.06903, 0.325, 0.431, 0.2882, 0.4421, 0.2882, 0.4421, 0.325, 0.431, 0.1412, 0.4129, 0.1115, 0.3885, 0.1115, 0.3885, 0.1412, 0.4129, 0.25, 0.05412, 0.2882, 0.05789, 0.2882, 0.05789, 0.25, 0.05412, 0.3588, 0.4129, 0.325, 0.431, 0.325, 0.431, 0.3588, 0.4129, 0.175, 0.431, 0.1412, 0.4129, 0.1412, 0.4129, 0.175, 0.431, 0.2118, 0.05789, 0.25, 0.05412, 0.25, 0.05412, 0.2118, 0.05789, 0.3885, 0.3885, 0.3588, 0.4129, 0.3588, 0.4129, 0.3885, 0.3885, 0.2118, 0.4421, 0.175, 0.431, 0.175, 0.431, 0.2118, 0.4421, 0.175, 0.06903, 0.2118, 0.05789, 0.2118, 0.05789, 0.175, 0.06903, 0.4129, 0.3588, 0.3885, 0.3885, 0.3885, 0.3885, 0.4129, 0.3588, 0.25, 0.4459, 0.2118, 0.4421, 0.2118, 0.4421, 0.25, 0.4459, 0.1412, 0.08713, 0.175, 0.06903, 0.175, 0.06903, 0.1412, 0.08713, 0.431, 0.325, 0.4129, 0.3588, 0.4129, 0.3588, 0.431, 0.325, 0.1115, 0.1115, 0.1412, 0.08713, 0.1412, 0.08713, 0.1115, 0.1115, 0.4421, 0.2882, 0.431, 0.325, 0.431, 0.325, 0.4421, 0.2882, 0.08713, 0.1412, 0.1115, 0.1115, 0.1115, 0.1115, 0.08713, 0.1412, 0.4459, 0.25, 0.4421, 0.2882, 0.4421, 0.2882, 0.4459, 0.25, 0.06903, 0.175, 0.08713, 0.1412, 0.08713, 0.1412, 0.06903, 0.175, 0.4421, 0.2118, 0.4459, 0.25, 0.4459, 0.25, 0.4421, 0.2118, 0.05789, 0.2118, 0.06903, 0.175, 0.06903, 0.175, 0.05789, 0.2118, 0.431, 0.175, 0.4421, 0.2118, 0.4421, 0.2118, 0.431, 0.175, 0.05412, 0.25, 0.05789, 0.2118, 0.05789, 0.2118, 0.05412, 0.25, 0.4129, 0.1412, 0.431, 0.175, 0.431, 0.175, 0.4129, 0.1412, 0.05789, 0.2882, 0.05412, 0.25, 0.05412, 0.25, 0.05789, 0.2882, 0.3885, 0.1115, 0.4129, 0.1412, 0.4129, 0.1412, 0.3885, 0.1115, 0.06903, 0.325, 0.05789, 0.2882, 0.05789, 0.2882, 0.06903, 0.325, 0.3588, 0.08713, 0.3885, 0.1115, 0.3885, 0.1115, 0.3588, 0.08713, 0.08713, 0.3588, 0.06903, 0.325, 0.06903, 0.325, 0.08713, 0.3588, 0.325, 0.06903, 0.3588, 0.08713, 0.3588, 0.08713, 0.325, 0.06903, 0.2882, 0.4421, 0.25, 0.4459, 0.25, 0.4459, 0.2882, 0.4421, 0.1115, 0.3885, 0.08713, 0.3588, 0.08713, 0.3588, 0.1115, 0.3885, 0.135, 0.2271, 0.1417, 0.2051, 0.1417, 0.2051, 0.135, 0.2271, 0.4129, 0.3588, 0.3885, 0.3885, 0.3885, 0.3885, 0.4129, 0.3588, 0.25, 0.4459, 0.2118, 0.4421, 0.2118, 0.4421, 0.25, 0.4459, 0.1412, 0.08713, 0.175, 0.06903, 0.175, 0.06903, 0.1412, 0.08713, 0.431, 0.325, 0.4129, 0.3588, 0.4129, 0.3588, 0.431, 0.325, 0.1115, 0.1115, 0.1412, 0.08713, 0.1412, 0.08713, 0.1115, 0.1115, 0.4421, 0.2882, 0.431, 0.325, 0.431, 0.325, 0.4421, 0.2882, 0.08713, 0.1412, 0.1115, 0.1115, 0.1115, 0.1115, 0.08713, 0.1412, 0.4459, 0.25, 0.4421, 0.2882, 0.4421, 0.2882, 0.4459, 0.25, 0.06903, 0.175, 0.08713, 0.1412, 0.08713, 0.1412, 0.06903, 0.175, 0.4421, 0.2118, 0.4459, 0.25, 0.4459, 0.25, 0.4421, 0.2118, 0.05789, 0.2118, 0.06903, 0.175, 0.06903, 0.175, 0.05789, 0.2118, 0.431, 0.175, 0.4421, 0.2118, 0.4421, 0.2118, 0.431, 0.175, 0.05412, 0.25, 0.05789, 0.2118, 0.05789, 0.2118, 0.05412, 0.25, 0.4129, 0.1412, 0.431, 0.175, 0.431, 0.175, 0.4129, 0.1412, 0.05789, 0.2882, 0.05412, 0.25, 0.05412, 0.25, 0.05789, 0.2882, 0.3885, 0.1115, 0.4129, 0.1412, 0.4129, 0.1412, 0.3885, 0.1115, 0.06903, 0.325, 0.05789, 0.2882, 0.05789, 0.2882, 0.06903, 0.325, 0.3588, 0.08713, 0.3885, 0.1115, 0.3885, 0.1115, 0.3588, 0.08713, 0.08713, 0.3588, 0.06903, 0.325, 0.06903, 0.325, 0.08713, 0.3588, 0.325, 0.06903, 0.3588, 0.08713, 0.3588, 0.08713, 0.325, 0.06903, 0.2882, 0.4421, 0.25, 0.4459, 0.25, 0.4459, 0.2882, 0.4421, 0.1115, 0.3885, 0.08713, 0.3588, 0.08713, 0.3588, 0.1115, 0.3885, 0.2882, 0.05789, 0.325, 0.06903, 0.325, 0.06903, 0.2882, 0.05789, 0.325, 0.431, 0.2882, 0.4421, 0.2882, 0.4421, 0.325, 0.431, 0.1412, 0.4129, 0.1115, 0.3885, 0.1115, 0.3885, 0.1412, 0.4129, 0.25, 0.05412, 0.2882, 0.05789, 0.2882, 0.05789, 0.25, 0.05412, 0.3588, 0.4129, 0.325, 0.431, 0.325, 0.431, 0.3588, 0.4129, 0.175, 0.431, 0.1412, 0.4129, 0.1412, 0.4129, 0.175, 0.431, 0.2118, 0.05789, 0.25, 0.05412, 0.25, 0.05412, 0.2118, 0.05789, 0.3885, 0.3885, 0.3588, 0.4129, 0.3588, 0.4129, 0.3885, 0.3885, 0.2118, 0.4421, 0.175, 0.431, 0.175, 0.431, 0.2118, 0.4421, 0.9375, 0.75, 0.9062, 0.75, 0.9062, 0.75, 0.9375, 0.75, 0.4375, 0.543, 0.4688, 0.543, 0.4688, 0.543, 0.4375, 0.543, 0.09375, 0.75, 0.0625, 0.75, 0.0625, 0.75, 0.09375, 0.75, 0.9062, 0.75, 0.875, 0.75, 0.875, 0.75, 0.9062, 0.75, 0.4688, 0.543, 0.5, 0.543, 0.5, 0.543, 0.4688, 0.543, 0.0625, 0.75, 0.03125, 0.75, 0.03125, 0.75, 0.0625, 0.75, 0.875, 0.75, 0.8438, 0.75, 0.8438, 0.75, 0.875, 0.75, 0.5, 0.543, 0.5312, 0.543, 0.5312, 0.543, 0.5, 0.543, 0.03125, 0.75, 0.0, 0.75, 0.0, 0.75, 0.03125, 0.75, 0.8438, 0.75, 0.8125, 0.75, 0.8125, 0.75, 0.8438, 0.75, 0.5312, 0.543, 0.5625, 0.543, 0.5625, 0.543, 0.5312, 0.543, 0.8125, 0.75, 0.7812, 0.75, 0.7812, 0.75, 0.8125, 0.75, 0.5625, 0.543, 0.5938, 0.543, 0.5938, 0.543, 0.5625, 0.543, 0.7812, 0.75, 0.75, 0.75, 0.75, 0.75, 0.7812, 0.75, 0.5938, 0.543, 0.625, 0.543, 0.625, 0.543, 0.5938, 0.543, 0.75, 0.75, 0.7188, 0.75, 0.7188, 0.75, 0.75, 0.75, 0.625, 0.543, 0.6562, 0.543, 0.6562, 0.543, 0.625, 0.543, 0.7188, 0.75, 0.6875, 0.75, 0.6875, 0.75, 0.7188, 0.75, 0.6562, 0.543, 0.6875, 0.543, 0.6875, 0.543, 0.6562, 0.543, 0.6875, 0.75, 0.6562, 0.75, 0.6562, 0.75, 0.6875, 0.75, 0.6875, 0.543, 0.7188, 0.543, 0.7188, 0.543, 0.6875, 0.543, 0.6562, 0.75, 0.625, 0.75, 0.625, 0.75, 0.6562, 0.75, 0.7188, 0.543, 0.75, 0.543, 0.75, 0.543, 0.7188, 0.543, 0.625, 0.75, 0.5938, 0.75, 0.5938, 0.75, 0.625, 0.75, 0.75, 0.543, 0.7812, 0.543, 0.7812, 0.543, 0.75, 0.543, 0.5938, 0.75, 0.5625, 0.75, 0.5625, 0.75, 0.5938, 0.75, 0.7812, 0.543, 0.8125, 0.543, 0.8125, 0.543, 0.7812, 0.543, 0.5625, 0.75, 0.5312, 0.75, 0.5312, 0.75, 0.5625, 0.75, 0.8125, 0.543, 0.8438, 0.543, 0.8438, 0.543, 0.8125, 0.543, 0.0, 0.543, 0.03125, 0.543, 0.03125, 0.543, 0.0, 0.543, 0.5312, 0.75, 0.5, 0.75, 0.5, 0.75, 0.5312, 0.75, 0.8438, 0.543, 0.875, 0.543, 0.875, 0.543, 0.8438, 0.543, 1.0, 0.5, 1.0, 0.543, 0.9688, 0.543, 0.9688, 0.5, 0.9688, 0.5, 0.9688, 0.543, 0.9375, 0.543, 0.9375, 0.5, 0.9375, 0.5, 0.9375, 0.543, 0.9062, 0.543, 0.9062, 0.5, 0.9062, 0.5, 0.9062, 0.543, 0.875, 0.543, 0.875, 0.5, 0.875, 0.5, 0.875, 0.543, 0.8438, 0.543, 0.8438, 0.5, 0.8438, 0.5, 0.8438, 0.543, 0.8125, 0.543, 0.8125, 0.5, 0.8125, 0.5, 0.8125, 0.543, 0.7812, 0.543, 0.7812, 0.5, 0.7812, 0.5, 0.7812, 0.543, 0.75, 0.543, 0.75, 0.5, 0.75, 0.5, 0.75, 0.543, 0.7188, 0.543, 0.7188, 0.5, 0.7188, 0.5, 0.7188, 0.543, 0.6875, 0.543, 0.6875, 0.5, 0.6875, 0.5, 0.6875, 0.543, 0.6562, 0.543, 0.6562, 0.5, 0.6562, 0.5, 0.6562, 0.543, 0.625, 0.543, 0.625, 0.5, 0.625, 0.5, 0.625, 0.543, 0.5938, 0.543, 0.5938, 0.5, 0.5938, 0.5, 0.5938, 0.543, 0.5625, 0.543, 0.5625, 0.5, 0.5625, 0.5, 0.5625, 0.543, 0.5312, 0.543, 0.5312, 0.5, 0.5312, 0.5, 0.5312, 0.543, 0.5, 0.543, 0.5, 0.5, 0.5, 0.5, 0.5, 0.543, 0.4688, 0.543, 0.4688, 0.5, 0.4688, 0.5, 0.4688, 0.543, 0.4375, 0.543, 0.4375, 0.5, 0.4375, 0.5, 0.4375, 0.543, 0.4062, 0.543, 0.4062, 0.5, 0.4062, 0.5, 0.4062, 0.543, 0.375, 0.543, 0.375, 0.5, 0.375, 0.5, 0.375, 0.543, 0.3438, 0.543, 0.3438, 0.5, 0.3438, 0.5, 0.3438, 0.543, 0.3125, 0.543, 0.3125, 0.5, 0.3125, 0.5, 0.3125, 0.543, 0.2812, 0.543, 0.2812, 0.5, 0.2812, 0.5, 0.2812, 0.543, 0.25, 0.543, 0.25, 0.5, 0.25, 0.5, 0.25, 0.543, 0.2188, 0.543, 0.2188, 0.5, 0.2188, 0.5, 0.2188, 0.543, 0.1875, 0.543, 0.1875, 0.5, 0.1875, 0.5, 0.1875, 0.543, 0.1562, 0.543, 0.1562, 0.5, 0.1562, 0.5, 0.1562, 0.543, 0.125, 0.543, 0.125, 0.5, 0.125, 0.5, 0.125, 0.543, 0.09375, 0.543, 0.09375, 0.5, 0.09375, 0.5, 0.09375, 0.543, 0.0625, 0.543, 0.0625, 0.5, 0.0625, 0.5, 0.0625, 0.543, 0.03125, 0.543, 0.03125, 0.5, 0.03125, 0.5, 0.03125, 0.543, 0.0, 0.543, 0.0, 0.5, 0.03125, 0.543, 0.03125, 0.75, 0.0, 0.75, 0.0, 0.543, 0.0625, 0.543, 0.0625, 0.75, 0.03125, 0.75, 0.03125, 0.543, 0.09375, 0.543, 0.09375, 0.75, 0.0625, 0.75, 0.0625, 0.543, 0.125, 0.543, 0.125, 0.75, 0.09375, 0.75, 0.09375, 0.543, 0.1562, 0.543, 0.1562, 0.75, 0.125, 0.75, 0.125, 0.543, 0.1875, 0.543, 0.1875, 0.75, 0.1562, 0.75, 0.1562, 0.543, 0.2188, 0.543, 0.2188, 0.75, 0.1875, 0.75, 0.1875, 0.543, 0.25, 0.543, 0.25, 0.75, 0.2188, 0.75, 0.2188, 0.543, 0.2812, 0.543, 0.2812, 0.75, 0.25, 0.75, 0.25, 0.543, 0.3125, 0.543, 0.3125, 0.75, 0.2812, 0.75, 0.2812, 0.543, 0.3438, 0.543, 0.3438, 0.75, 0.3125, 0.75, 0.3125, 0.543, 0.375, 0.543, 0.375, 0.75, 0.3438, 0.75, 0.3438, 0.543, 0.4062, 0.543, 0.4062, 0.75, 0.375, 0.75, 0.375, 0.543, 0.4375, 0.543, 0.4375, 0.75, 0.4062, 0.75, 0.4062, 0.543, 0.4688, 0.543, 0.4688, 0.75, 0.4375, 0.75, 0.4375, 0.543, 0.5, 0.543, 0.5, 0.75, 0.4688, 0.75, 0.4688, 0.543, 0.5312, 0.543, 0.5312, 0.75, 0.5, 0.75, 0.5, 0.543, 0.5625, 0.543, 0.5625, 0.75, 0.5312, 0.75, 0.5312, 0.543, 0.5938, 0.543, 0.5938, 0.75, 0.5625, 0.75, 0.5625, 0.543, 0.625, 0.543, 0.625, 0.75, 0.5938, 0.75, 0.5938, 0.543, 0.6562, 0.543, 0.6562, 0.75, 0.625, 0.75, 0.625, 0.543, 0.6875, 0.543, 0.6875, 0.75, 0.6562, 0.75, 0.6562, 0.543, 0.7188, 0.543, 0.7188, 0.75, 0.6875, 0.75, 0.6875, 0.543, 0.75, 0.543, 0.75, 0.75, 0.7188, 0.75, 0.7188, 0.543, 0.7812, 0.543, 0.7812, 0.75, 0.75, 0.75, 0.75, 0.543, 0.8125, 0.543, 0.8125, 0.75, 0.7812, 0.75, 0.7812, 0.543, 0.8438, 0.543, 0.8438, 0.75, 0.8125, 0.75, 0.8125, 0.543, 0.875, 0.543, 0.875, 0.75, 0.8438, 0.75, 0.8438, 0.543, 0.9062, 0.543, 0.9062, 0.75, 0.875, 0.75, 0.875, 0.543, 0.9375, 0.543, 0.9375, 0.75, 0.9062, 0.75, 0.9062, 0.543, 0.9688, 0.543, 0.9688, 0.75, 0.9375, 0.75, 0.9375, 0.543, 1.0, 0.543, 1.0, 0.75, 0.9688, 0.75, 0.9688, 0.543, 0.125, 0.75, 0.09375, 0.75, 0.09375, 0.75, 0.125, 0.75, 0.4062, 0.543, 0.4375, 0.543, 0.4375, 0.543, 0.4062, 0.543, 0.9688, 0.75, 0.9375, 0.75, 0.9375, 0.75, 0.9688, 0.75, 0.1562, 0.75, 0.125, 0.75, 0.125, 0.75, 0.1562, 0.75, 0.375, 0.543, 0.4062, 0.543, 0.4062, 0.543, 0.375, 0.543, 1.0, 0.75, 0.9688, 0.75, 0.9688, 0.75, 1.0, 0.75, 0.1875, 0.75, 0.1562, 0.75, 0.1562, 0.75, 0.1875, 0.75, 0.3438, 0.543, 0.375, 0.543, 0.375, 0.543, 0.3438, 0.543, 0.2188, 0.75, 0.1875, 0.75, 0.1875, 0.75, 0.2188, 0.75, 0.3125, 0.543, 0.3438, 0.543, 0.3438, 0.543, 0.3125, 0.543, 0.25, 0.75, 0.2188, 0.75, 0.2188, 0.75, 0.25, 0.75, 0.2812, 0.543, 0.3125, 0.543, 0.3125, 0.543, 0.2812, 0.543, 0.2812, 0.75, 0.25, 0.75, 0.25, 0.75, 0.2812, 0.75, 0.25, 0.543, 0.2812, 0.543, 0.2812, 0.543, 0.25, 0.543, 0.3125, 0.75, 0.2812, 0.75, 0.2812, 0.75, 0.3125, 0.75, 0.2188, 0.543, 0.25, 0.543, 0.25, 0.543, 0.2188, 0.543, 0.3438, 0.75, 0.3125, 0.75, 0.3125, 0.75, 0.3438, 0.75, 0.1875, 0.543, 0.2188, 0.543, 0.2188, 0.543, 0.1875, 0.543, 0.375, 0.75, 0.3438, 0.75, 0.3438, 0.75, 0.375, 0.75, 0.1562, 0.543, 0.1875, 0.543, 0.1875, 0.543, 0.1562, 0.543, 0.9688, 0.543, 1.0, 0.543, 1.0, 0.543, 0.9688, 0.543, 0.4062, 0.75, 0.375, 0.75, 0.375, 0.75, 0.4062, 0.75, 0.125, 0.543, 0.1562, 0.543, 0.1562, 0.543, 0.125, 0.543, 0.9375, 0.543, 0.9688, 0.543, 0.9688, 0.543, 0.9375, 0.543, 0.4375, 0.75, 0.4062, 0.75, 0.4062, 0.75, 0.4375, 0.75, 0.09375, 0.543, 0.125, 0.543, 0.125, 0.543, 0.09375, 0.543, 0.9062, 0.543, 0.9375, 0.543, 0.9375, 0.543, 0.9062, 0.543, 0.4688, 0.75, 0.4375, 0.75, 0.4375, 0.75, 0.4688, 0.75, 0.0625, 0.543, 0.09375, 0.543, 0.09375, 0.543, 0.0625, 0.543, 0.875, 0.543, 0.9062, 0.543, 0.9062, 0.543, 0.875, 0.543, 0.5, 0.75, 0.4688, 0.75, 0.4688, 0.75, 0.5, 0.75, 0.03125, 0.543, 0.0625, 0.543, 0.0625, 0.543, 0.03125, 0.543, 0.25, 0.3672, 0.2729, 0.365, 0.2882, 0.4421, 0.25, 0.4459, 0.2729, 0.365, 0.2949, 0.3583, 0.325, 0.431, 0.2882, 0.4421, 0.2949, 0.3583, 0.3151, 0.3475, 0.3588, 0.4129, 0.325, 0.431, 0.3151, 0.3475, 0.3329, 0.3329, 0.3885, 0.3885, 0.3588, 0.4129, 0.3329, 0.3329, 0.3475, 0.3151, 0.4129, 0.3588, 0.3885, 0.3885, 0.3475, 0.3151, 0.3583, 0.2949, 0.431, 0.325, 0.4129, 0.3588, 0.3583, 0.2949, 0.365, 0.2729, 0.4421, 0.2882, 0.431, 0.325, 0.365, 0.2729, 0.3672, 0.25, 0.4459, 0.25, 0.4421, 0.2882, 0.3672, 0.25, 0.365, 0.2271, 0.4421, 0.2118, 0.4459, 0.25, 0.365, 0.2271, 0.3583, 0.2051, 0.431, 0.175, 0.4421, 0.2118, 0.3583, 0.2051, 0.3475, 0.1849, 0.4129, 0.1412, 0.431, 0.175, 0.3475, 0.1849, 0.3329, 0.1671, 0.3885, 0.1115, 0.4129, 0.1412, 0.3329, 0.1671, 0.3151, 0.1525, 0.3588, 0.08713, 0.3885, 0.1115, 0.3151, 0.1525, 0.2949, 0.1417, 0.325, 0.06903, 0.3588, 0.08713, 0.2949, 0.1417, 0.2729, 0.135, 0.2882, 0.05789, 0.325, 0.06903, 0.2729, 0.135, 0.25, 0.1328, 0.25, 0.05412, 0.2882, 0.05789, 0.25, 0.1328, 0.2271, 0.135, 0.2118, 0.05789, 0.25, 0.05412, 0.2271, 0.135, 0.2051, 0.1417, 0.175, 0.06903, 0.2118, 0.05789, 0.2051, 0.1417, 0.1849, 0.1525, 0.1412, 0.08713, 0.175, 0.06903, 0.1849, 0.1525, 0.1671, 0.1671, 0.1115, 0.1115, 0.1412, 0.08713, 0.1671, 0.1671, 0.1525, 0.1849, 0.08713, 0.1412, 0.1115, 0.1115, 0.1525, 0.1849, 0.1417, 0.2051, 0.06903, 0.175, 0.08713, 0.1412, 0.1417, 0.2051, 0.135, 0.2271, 0.05789, 0.2118, 0.06903, 0.175, 0.135, 0.2271, 0.1328, 0.25, 0.05412, 0.25, 0.05789, 0.2118, 0.1328, 0.25, 0.135, 0.2729, 0.05789, 0.2882, 0.05412, 0.25, 0.135, 0.2729, 0.1417, 0.2949, 0.06903, 0.325, 0.05789, 0.2882, 0.1417, 0.2949, 0.1525, 0.3151, 0.08713, 0.3588, 0.06903, 0.325, 0.1525, 0.3151, 0.1671, 0.3329, 0.1115, 0.3885, 0.08713, 0.3588, 0.1671, 0.3329, 0.1849, 0.3475, 0.1412, 0.4129, 0.1115, 0.3885, 0.1849, 0.3475, 0.2051, 0.3583, 0.175, 0.431, 0.1412, 0.4129, 0.2051, 0.3583, 0.2271, 0.365, 0.2118, 0.4421, 0.175, 0.431, 0.2271, 0.365, 0.25, 0.3672, 0.25, 0.4459, 0.2118, 0.4421, 0.2729, 0.365, 0.25, 0.3672, 0.2271, 0.365, 0.2051, 0.3583, 0.1849, 0.3475, 0.1671, 0.3329, 0.1525, 0.3151, 0.1417, 0.2949, 0.135, 0.2729, 0.1328, 0.25, 0.135, 0.2271, 0.1417, 0.2051, 0.1525, 0.1849, 0.1671, 0.1671, 0.1849, 0.1525, 0.2051, 0.1417, 0.2271, 0.135, 0.25, 0.1328, 0.2729, 0.135, 0.2949, 0.1417, 0.3151, 0.1525, 0.3329, 0.1671, 0.3475, 0.1849, 0.3583, 0.2051, 0.365, 0.2271, 0.3672, 0.25, 0.365, 0.2729, 0.3583, 0.2949, 0.3475, 0.3151, 0.3329, 0.3329, 0.3151, 0.3475, 0.2949, 0.3583, 0.3583, 0.2051, 0.365, 0.2271, 0.365, 0.2271, 0.3583, 0.2051, 0.1328, 0.25, 0.135, 0.2271, 0.135, 0.2271, 0.1328, 0.25, 0.3475, 0.1849, 0.3583, 0.2051, 0.3583, 0.2051, 0.3475, 0.1849, 0.135, 0.2729, 0.1328, 0.25, 0.1328, 0.25, 0.135, 0.2729, 0.3329, 0.1671, 0.3475, 0.1849, 0.3475, 0.1849, 0.3329, 0.1671, 0.1417, 0.2949, 0.135, 0.2729, 0.135, 0.2729, 0.1417, 0.2949, 0.3151, 0.1525, 0.3329, 0.1671, 0.3329, 0.1671, 0.3151, 0.1525, 0.1525, 0.3151, 0.1417, 0.2949, 0.1417, 0.2949, 0.1525, 0.3151, 0.2949, 0.1417, 0.3151, 0.1525, 0.3151, 0.1525, 0.2949, 0.1417, 0.2729, 0.365, 0.25, 0.3672, 0.25, 0.3672, 0.2729, 0.365, 0.1671, 0.3329, 0.1525, 0.3151, 0.1525, 0.3151, 0.1671, 0.3329, 0.2729, 0.135, 0.2949, 0.1417, 0.2949, 0.1417, 0.2729, 0.135, 0.2949, 0.3583, 0.2729, 0.365, 0.2729, 0.365, 0.2949, 0.3583, 0.1849, 0.3475, 0.1671, 0.3329, 0.1671, 0.3329, 0.1849, 0.3475, 0.25, 0.1328, 0.2729, 0.135, 0.2729, 0.135, 0.25, 0.1328, 0.3151, 0.3475, 0.2949, 0.3583, 0.2949, 0.3583, 0.3151, 0.3475, 0.2051, 0.3583, 0.1849, 0.3475, 0.1849, 0.3475, 0.2051, 0.3583, 0.2271, 0.135, 0.25, 0.1328, 0.25, 0.1328, 0.2271, 0.135, 0.3329, 0.3329, 0.3151, 0.3475, 0.3151, 0.3475, 0.3329, 0.3329, 0.2271, 0.365, 0.2051, 0.3583, 0.2051, 0.3583, 0.2271, 0.365, 0.2051, 0.1417, 0.2271, 0.135, 0.2271, 0.135, 0.2051, 0.1417, 0.3475, 0.3151, 0.3329, 0.3329, 0.3329, 0.3329, 0.3475, 0.3151, 0.25, 0.3672, 0.2271, 0.365, 0.2271, 0.365, 0.25, 0.3672, 0.1849, 0.1525, 0.2051, 0.1417, 0.2051, 0.1417, 0.1849, 0.1525, 0.3583, 0.2949, 0.3475, 0.3151, 0.3475, 0.3151, 0.3583, 0.2949, 0.1671, 0.1671, 0.1849, 0.1525, 0.1849, 0.1525, 0.1671, 0.1671, 0.365, 0.2729, 0.3583, 0.2949, 0.3583, 0.2949, 0.365, 0.2729, 0.1525, 0.1849, 0.1671, 0.1671, 0.1671, 0.1671, 0.1525, 0.1849, 0.3672, 0.25, 0.365, 0.2729, 0.365, 0.2729, 0.3672, 0.25, 0.1417, 0.2051, 0.1525, 0.1849, 0.1525, 0.1849, 0.1417, 0.2051, 0.365, 0.2271, 0.3672, 0.25, 0.3672, 0.25, 0.365, 0.2271])
me_cylinder.materials.append(mat_material_001)
me_cylinder.materials.append(mat_material_002)
me_cylinder.update()
me_cylinder_001 = bpy.data.meshes.new('Cylinder.001')
me_cylinder_001.from_pydata([(-2.186e-08, 0.8099, -0.5), (2.186e-08, 0.8099, 0.5), (0.158, 0.7943, -0.5), (0.158, 0.7943, 0.5), (0.3099, 0.7483, -0.5), (0.3099, 0.7483, 0.5), (0.45, 0.6734, -0.5), (0.45, 0.6734, 0.5), (0.5727, 0.5727, -0.5), (0.5727, 0.5727, 0.5), (0.6734, 0.45, -0.5), (0.6734, 0.45, 0.5), (0.7483, 0.3099, -0.5), (0.7483, 0.3099, 0.5), (0.7943, 0.158, -0.5), (0.7943, 0.158, 0.5), (0.8099, 0.0, -0.5), (0.8099, 0.0, 0.5), (0.7943, -0.158, -0.5), (0.7943, -0.158, 0.5), (0.7483, -0.3099, -0.5), (0.7483, -0.3099, 0.5), (0.6734, -0.45, -0.5), (0.6734, -0.45, 0.5), (0.5727, -0.5727, -0.5), (0.5727, -0.5727, 0.5), (0.45, -0.6734, -0.5), (0.45, -0.6734, 0.5), (0.3099, -0.7483, -0.5), (0.3099, -0.7483, 0.5), (0.158, -0.7943, -0.5), (0.158, -0.7943, 0.5), (-2.186e-08, -0.8099, -0.5), (2.186e-08, -0.8099, 0.5), (-0.158, -0.7943, -0.5), (-0.158, -0.7943, 0.5), (-0.3099, -0.7483, -0.5), (-0.3099, -0.7483, 0.5), (-0.45, -0.6734, -0.5), (-0.45, -0.6734, 0.5), (-0.5727, -0.5727, -0.5), (-0.5727, -0.5727, 0.5), (-0.6734, -0.45, -0.5), (-0.6734, -0.45, 0.5), (-0.7483, -0.3099, -0.5), (-0.7483, -0.3099, 0.5), (-0.7943, -0.158, -0.5), (-0.7943, -0.158, 0.5), (-0.8099, 0.0, -0.5), (-0.8099, 0.0, 0.5), (-0.7943, 0.158, -0.5), (-0.7943, 0.158, 0.5), (-0.7483, 0.3099, -0.5), (-0.7483, 0.3099, 0.5), (-0.6734, 0.45, -0.5), (-0.6734, 0.45, 0.5), (-0.5727, 0.5727, -0.5), (-0.5727, 0.5727, 0.5), (-0.45, 0.6734, -0.5), (-0.45, 0.6734, 0.5), (-0.3099, 0.7483, -0.5), (-0.3099, 0.7483, 0.5), (-0.158, 0.7943, -0.5), (-0.158, 0.7943, 0.5), (-2.186e-08, 1.0, -0.5), (0.1951, 0.9808, -0.5), (0.1951, 0.9808, 0.5), (2.186e-08, 1.0, 0.5), (0.3827, 0.9239, -0.5), (0.3827, 0.9239, 0.5), (0.5556, 0.8315, -0.5), (0.5556, 0.8315, 0.5), (0.7071, 0.7071, -0.5), (0.7071, 0.7071, 0.5), (0.8315, 0.5556, -0.5), (0.8315, 0.5556, 0.5), (0.9239, 0.3827, -0.5), (0.9239, 0.3827, 0.5), (0.9808, 0.1951, -0.5), (0.9808, 0.1951, 0.5), (1.0, 0.0, -0.5), (1.0, 0.0, 0.5), (0.9808, -0.1951, -0.5), (0.9808, -0.1951, 0.5), (0.9239, -0.3827, -0.5), (0.9239, -0.3827, 0.5), (0.8315, -0.5556, -0.5), (0.8315, -0.5556, 0.5), (0.7071, -0.7071, -0.5), (0.7071, -0.7071, 0.5), (0.5556, -0.8315, -0.5), (0.5556, -0.8315, 0.5), (0.3827, -0.9239, -0.5), (0.3827, -0.9239, 0.5), (0.1951, -0.9808, -0.5), (0.1951, -0.9808, 0.5), (-2.186e-08, -1.0, -0.5), (2.186e-08, -1.0, 0.5), (-0.1951, -0.9808, -0.5), (-0.1951, -0.9808, 0.5), (-0.3827, -0.9239, -0.5), (-0.3827, -0.9239, 0.5), (-0.5556, -0.8315, -0.5), (-0.5556, -0.8315, 0.5), (-0.7071, -0.7071, -0.5), (-0.7071, -0.7071, 0.5), (-0.8315, -0.5556, -0.5), (-0.8315, -0.5556, 0.5), (-0.9239, -0.3827, -0.5), (-0.9239, -0.3827, 0.5), (-0.9808, -0.1951, -0.5), (-0.9808, -0.1951, 0.5), (-1.0, 0.0, -0.5), (-1.0, 0.0, 0.5), (-0.9808, 0.1951, -0.5), (-0.9808, 0.1951, 0.5), (-0.9239, 0.3827, -0.5), (-0.9239, 0.3827, 0.5), (-0.8315, 0.5556, -0.5), (-0.8315, 0.5556, 0.5), (-0.7071, 0.7071, -0.5), (-0.7071, 0.7071, 0.5), (-0.5556, 0.8315, -0.5), (-0.5556, 0.8315, 0.5), (-0.3827, 0.9239, -0.5), (-0.3827, 0.9239, 0.5), (-0.1951, 0.9808, -0.5), (-0.1951, 0.9808, 0.5), (-4.367e-08, 0.8099, 0.499), (0.158, 0.7943, 0.499), (0.3099, 0.7483, 0.499), (0.45, 0.6734, 0.499), (0.5727, 0.5727, 0.499), (0.6734, 0.45, 0.499), (0.7483, 0.3099, 0.499), (0.7943, 0.158, 0.499), (0.8099, 0.0, 0.499), (0.7943, -0.158, 0.499), (0.7483, -0.3099, 0.499), (0.6734, -0.45, 0.499), (0.5727, -0.5727, 0.499), (0.45, -0.6734, 0.499), (0.3099, -0.7483, 0.499), (0.158, -0.7943, 0.499), (-4.367e-08, -0.8099, 0.499), (-0.158, -0.7943, 0.499), (-0.3099, -0.7483, 0.499), (-0.45, -0.6734, 0.499), (-0.5727, -0.5727, 0.499), (-0.6734, -0.45, 0.499), (-0.7483, -0.3099, 0.499), (-0.7943, -0.158, 0.499), (-0.8099, 0.0, 0.499), (-0.7943, 0.158, 0.499), (-0.7483, 0.3099, 0.499), (-0.6734, 0.45, 0.499), (-0.5727, 0.5727, 0.499), (-0.45, 0.6734, 0.499), (-0.3099, 0.7483, 0.499), (-0.158, 0.7943, 0.499), (0.158, 0.7943, 0.02809), (2.529e-08, 0.8099, 0.02809), (0.3099, 0.7483, 0.02809), (0.45, 0.6734, 0.02809), (0.5727, 0.5727, 0.02809), (0.6734, 0.45, 0.02809), (0.7483, 0.3099, 0.02809), (0.7943, 0.158, 0.02809), (0.8099, 0.0, 0.02809), (0.7943, -0.158, 0.02809), (0.7483, -0.3099, 0.02809), (0.6734, -0.45, 0.02809), (0.5727, -0.5727, 0.02809), (0.45, -0.6734, 0.02809), (0.3099, -0.7483, 0.02809), (0.158, -0.7943, 0.02809), (2.529e-08, -0.8099, 0.02809), (-0.158, -0.7943, 0.02809), (-0.3099, -0.7483, 0.02809), (-0.45, -0.6734, 0.02809), (-0.5727, -0.5727, 0.02809), (-0.6734, -0.45, 0.02809), (-0.7483, -0.3099, 0.02809), (-0.7943, -0.158, 0.02809), (-0.8099, 0.0, 0.02809), (-0.7943, 0.158, 0.02809), (-0.7483, 0.3099, 0.02809), (-0.6734, 0.45, 0.02809), (-0.5727, 0.5727, 0.02809), (-0.45, 0.6734, 0.02809), (-0.3099, 0.7483, 0.02809), (-0.158, 0.7943, 0.02809)], [], [(64, 67, 66, 65), (65, 66, 69, 68), (68, 69, 71, 70), (70, 71, 73, 72), (72, 73, 75, 74), (74, 75, 77, 76), (76, 77, 79, 78), (78, 79, 81, 80), (80, 81, 83, 82), (82, 83, 85, 84), (84, 85, 87, 86), (86, 87, 89, 88), (88, 89, 91, 90), (90, 91, 93, 92), (92, 93, 95, 94), (94, 95, 97, 96), (96, 97, 99, 98), (98, 99, 101, 100), (100, 101, 103, 102), (102, 103, 105, 104), (104, 105, 107, 106), (106, 107, 109, 108), (108, 109, 111, 110), (110, 111, 113, 112), (112, 113, 115, 114), (114, 115, 117, 116), (116, 117, 119, 118), (118, 119, 121, 120), (120, 121, 123, 122), (122, 123, 125, 124), (33, 31, 175, 176), (124, 125, 127, 126), (126, 127, 67, 64), (58, 60, 158, 157), (2, 0, 64, 65), (1, 3, 66, 67), (4, 2, 65, 68), (3, 5, 69, 66), (6, 4, 68, 70), (5, 7, 71, 69), (8, 6, 70, 72), (7, 9, 73, 71), (10, 8, 72, 74), (9, 11, 75, 73), (12, 10, 74, 76), (11, 13, 77, 75), (14, 12, 76, 78), (13, 15, 79, 77), (16, 14, 78, 80), (15, 17, 81, 79), (18, 16, 80, 82), (17, 19, 83, 81), (20, 18, 82, 84), (19, 21, 85, 83), (22, 20, 84, 86), (21, 23, 87, 85), (24, 22, 86, 88), (23, 25, 89, 87), (26, 24, 88, 90), (25, 27, 91, 89), (28, 26, 90, 92), (27, 29, 93, 91), (30, 28, 92, 94), (29, 31, 95, 93), (32, 30, 94, 96), (31, 33, 97, 95), (34, 32, 96, 98), (33, 35, 99, 97), (36, 34, 98, 100), (35, 37, 101, 99), (38, 36, 100, 102), (37, 39, 103, 101), (40, 38, 102, 104), (39, 41, 105, 103), (42, 40, 104, 106), (41, 43, 107, 105), (44, 42, 106, 108), (43, 45, 109, 107), (46, 44, 108, 110), (45, 47, 111, 109), (48, 46, 110, 112), (47, 49, 113, 111), (50, 48, 112, 114), (49, 51, 115, 113), (52, 50, 114, 116), (51, 53, 117, 115), (54, 52, 116, 118), (53, 55, 119, 117), (56, 54, 118, 120), (55, 57, 121, 119), (58, 56, 120, 122), (57, 59, 123, 121), (60, 58, 122, 124), (59, 61, 125, 123), (62, 60, 124, 126), (61, 63, 127, 125), (0, 62, 126, 64), (63, 1, 67, 127), (18, 20, 138, 137), (32, 34, 145, 144), (46, 48, 152, 151), (6, 8, 132, 131), (60, 62, 159, 158), (20, 22, 139, 138), (34, 36, 146, 145), (48, 50, 153, 152), (8, 10, 133, 132), (62, 0, 128, 159), (22, 24, 140, 139), (36, 38, 147, 146), (50, 52, 154, 153), (10, 12, 134, 133), (24, 26, 141, 140), (38, 40, 148, 147), (52, 54, 155, 154), (12, 14, 135, 134), (26, 28, 142, 141), (40, 42, 149, 148), (0, 2, 129, 128), (54, 56, 156, 155), (14, 16, 136, 135), (28, 30, 143, 142), (42, 44, 150, 149), (2, 4, 130, 129), (56, 58, 157, 156), (16, 18, 137, 136), (30, 32, 144, 143), (44, 46, 151, 150), (4, 6, 131, 130), (47, 45, 182, 183), (7, 5, 162, 163), (61, 59, 189, 190), (21, 19, 169, 170), (35, 33, 176, 177), (49, 47, 183, 184), (9, 7, 163, 164), (63, 61, 190, 191), (23, 21, 170, 171), (37, 35, 177, 178), (51, 49, 184, 185), (11, 9, 164, 165), (1, 63, 191, 161), (25, 23, 171, 172), (39, 37, 178, 179), (53, 51, 185, 186), (13, 11, 165, 166), (27, 25, 172, 173), (41, 39, 179, 180), (55, 53, 186, 187), (15, 13, 166, 167), (29, 27, 173, 174), (43, 41, 180, 181), (3, 1, 161, 160), (57, 55, 187, 188), (17, 15, 167, 168), (31, 29, 174, 175), (45, 43, 181, 182), (5, 3, 160, 162), (59, 57, 188, 189), (19, 17, 168, 169)])
_uv = me_cylinder_001.uv_layers.new(name='UVMap')
_uv.uv.foreach_set('vector', [1.0, 0.5, 1.0, 1.0, 0.9688, 1.0, 0.9688, 0.5, 0.9688, 0.5, 0.9688, 1.0, 0.9375, 1.0, 0.9375, 0.5, 0.9375, 0.5, 0.9375, 1.0, 0.9062, 1.0, 0.9062, 0.5, 0.9062, 0.5, 0.9062, 1.0, 0.875, 1.0, 0.875, 0.5, 0.875, 0.5, 0.875, 1.0, 0.8438, 1.0, 0.8438, 0.5, 0.8438, 0.5, 0.8438, 1.0, 0.8125, 1.0, 0.8125, 0.5, 0.8125, 0.5, 0.8125, 1.0, 0.7812, 1.0, 0.7812, 0.5, 0.7812, 0.5, 0.7812, 1.0, 0.75, 1.0, 0.75, 0.5, 0.75, 0.5, 0.75, 1.0, 0.7188, 1.0, 0.7188, 0.5, 0.7188, 0.5, 0.7188, 1.0, 0.6875, 1.0, 0.6875, 0.5, 0.6875, 0.5, 0.6875, 1.0, 0.6562, 1.0, 0.6562, 0.5, 0.6562, 0.5, 0.6562, 1.0, 0.625, 1.0, 0.625, 0.5, 0.625, 0.5, 0.625, 1.0, 0.5938, 1.0, 0.5938, 0.5, 0.5938, 0.5, 0.5938, 1.0, 0.5625, 1.0, 0.5625, 0.5, 0.5625, 0.5, 0.5625, 1.0, 0.5312, 1.0, 0.5312, 0.5, 0.5312, 0.5, 0.5312, 1.0, 0.5, 1.0, 0.5, 0.5, 0.5, 0.5, 0.5, 1.0, 0.4688, 1.0, 0.4688, 0.5, 0.4688, 0.5, 0.4688, 1.0, 0.4375, 1.0, 0.4375, 0.5, 0.4375, 0.5, 0.4375, 1.0, 0.4062, 1.0, 0.4062, 0.5, 0.4062, 0.5, 0.4062, 1.0, 0.375, 1.0, 0.375, 0.5, 0.375, 0.5, 0.375, 1.0, 0.3438, 1.0, 0.3438, 0.5, 0.3438, 0.5, 0.3438, 1.0, 0.3125, 1.0, 0.3125, 0.5, 0.3125, 0.5, 0.3125, 1.0, 0.2812, 1.0, 0.2812, 0.5, 0.2812, 0.5, 0.2812, 1.0, 0.25, 1.0, 0.25, 0.5, 0.25, 0.5, 0.25, 1.0, 0.2188, 1.0, 0.2188, 0.5, 0.2188, 0.5, 0.2188, 1.0, 0.1875, 1.0, 0.1875, 0.5, 0.1875, 0.5, 0.1875, 1.0, 0.1562, 1.0, 0.1562, 0.5, 0.1562, 0.5, 0.1562, 1.0, 0.125, 1.0, 0.125, 0.5, 0.125, 0.5, 0.125, 1.0, 0.09375, 1.0, 0.09375, 0.5, 0.09375, 0.5, 0.09375, 1.0, 0.0625, 1.0, 0.0625, 0.5, 0.25, 0.05562, 0.2879, 0.05936, 0.2879, 0.05936, 0.25, 0.05562, 0.0625, 0.5, 0.0625, 1.0, 0.03125, 1.0, 0.03125, 0.5, 0.03125, 0.5, 0.03125, 1.0, 0.0, 1.0, 0.0, 0.5, 0.642, 0.4116, 0.6756, 0.4296, 0.6756, 0.4296, 0.642, 0.4116, 0.7879, 0.4406, 0.75, 0.4444, 0.75, 0.49, 0.7968, 0.4854, 0.25, 0.4444, 0.2879, 0.4406, 0.2968, 0.4854, 0.25, 0.49, 0.8244, 0.4296, 0.7879, 0.4406, 0.7968, 0.4854, 0.8418, 0.4717, 0.2879, 0.4406, 0.3244, 0.4296, 0.3418, 0.4717, 0.2968, 0.4854, 0.858, 0.4116, 0.8244, 0.4296, 0.8418, 0.4717, 0.8833, 0.4496, 0.3244, 0.4296, 0.358, 0.4116, 0.3833, 0.4496, 0.3418, 0.4717, 0.8874, 0.3874, 0.858, 0.4116, 0.8833, 0.4496, 0.9197, 0.4197, 0.358, 0.4116, 0.3874, 0.3874, 0.4197, 0.4197, 0.3833, 0.4496, 0.9116, 0.358, 0.8874, 0.3874, 0.9197, 0.4197, 0.9496, 0.3833, 0.3874, 0.3874, 0.4116, 0.358, 0.4496, 0.3833, 0.4197, 0.4197, 0.9296, 0.3244, 0.9116, 0.358, 0.9496, 0.3833, 0.9717, 0.3418, 0.4116, 0.358, 0.4296, 0.3244, 0.4717, 0.3418, 0.4496, 0.3833, 0.9406, 0.2879, 0.9296, 0.3244, 0.9717, 0.3418, 0.9854, 0.2968, 0.4296, 0.3244, 0.4406, 0.2879, 0.4854, 0.2968, 0.4717, 0.3418, 0.9444, 0.25, 0.9406, 0.2879, 0.9854, 0.2968, 0.99, 0.25, 0.4406, 0.2879, 0.4444, 0.25, 0.49, 0.25, 0.4854, 0.2968, 0.9406, 0.2121, 0.9444, 0.25, 0.99, 0.25, 0.9854, 0.2032, 0.4444, 0.25, 0.4406, 0.2121, 0.4854, 0.2032, 0.49, 0.25, 0.9296, 0.1756, 0.9406, 0.2121, 0.9854, 0.2032, 0.9717, 0.1582, 0.4406, 0.2121, 0.4296, 0.1756, 0.4717, 0.1582, 0.4854, 0.2032, 0.9116, 0.142, 0.9296, 0.1756, 0.9717, 0.1582, 0.9496, 0.1167, 0.4296, 0.1756, 0.4116, 0.142, 0.4496, 0.1167, 0.4717, 0.1582, 0.8874, 0.1126, 0.9116, 0.142, 0.9496, 0.1167, 0.9197, 0.08029, 0.4116, 0.142, 0.3874, 0.1126, 0.4197, 0.08029, 0.4496, 0.1167, 0.858, 0.08838, 0.8874, 0.1126, 0.9197, 0.08029, 0.8833, 0.05045, 0.3874, 0.1126, 0.358, 0.08838, 0.3833, 0.05045, 0.4197, 0.08029, 0.8244, 0.07042, 0.858, 0.08838, 0.8833, 0.05045, 0.8418, 0.02827, 0.358, 0.08838, 0.3244, 0.07042, 0.3418, 0.02827, 0.3833, 0.05045, 0.7879, 0.05936, 0.8244, 0.07042, 0.8418, 0.02827, 0.7968, 0.01461, 0.3244, 0.07042, 0.2879, 0.05936, 0.2968, 0.01461, 0.3418, 0.02827, 0.75, 0.05562, 0.7879, 0.05936, 0.7968, 0.01461, 0.75, 0.01, 0.2879, 0.05936, 0.25, 0.05562, 0.25, 0.01, 0.2968, 0.01461, 0.7121, 0.05936, 0.75, 0.05562, 0.75, 0.01, 0.7032, 0.01461, 0.25, 0.05562, 0.2121, 0.05936, 0.2032, 0.01461, 0.25, 0.01, 0.6756, 0.07042, 0.7121, 0.05936, 0.7032, 0.01461, 0.6582, 0.02827, 0.2121, 0.05936, 0.1756, 0.07042, 0.1582, 0.02827, 0.2032, 0.01461, 0.642, 0.08838, 0.6756, 0.07042, 0.6582, 0.02827, 0.6167, 0.05045, 0.1756, 0.07042, 0.142, 0.08838, 0.1167, 0.05045, 0.1582, 0.02827, 0.6126, 0.1126, 0.642, 0.08838, 0.6167, 0.05045, 0.5803, 0.08029, 0.142, 0.08838, 0.1126, 0.1126, 0.08029, 0.08029, 0.1167, 0.05045, 0.5884, 0.142, 0.6126, 0.1126, 0.5803, 0.08029, 0.5504, 0.1167, 0.1126, 0.1126, 0.08838, 0.142, 0.05045, 0.1167, 0.08029, 0.08029, 0.5704, 0.1756, 0.5884, 0.142, 0.5504, 0.1167, 0.5283, 0.1582, 0.08838, 0.142, 0.07042, 0.1756, 0.02827, 0.1582, 0.05045, 0.1167, 0.5594, 0.2121, 0.5704, 0.1756, 0.5283, 0.1582, 0.5146, 0.2032, 0.07042, 0.1756, 0.05936, 0.2121, 0.01461, 0.2032, 0.02827, 0.1582, 0.5556, 0.25, 0.5594, 0.2121, 0.5146, 0.2032, 0.51, 0.25, 0.05936, 0.2121, 0.05562, 0.25, 0.01, 0.25, 0.01461, 0.2032, 0.5594, 0.2879, 0.5556, 0.25, 0.51, 0.25, 0.5146, 0.2968, 0.05562, 0.25, 0.05936, 0.2879, 0.01461, 0.2968, 0.01, 0.25, 0.5704, 0.3244, 0.5594, 0.2879, 0.5146, 0.2968, 0.5283, 0.3418, 0.05936, 0.2879, 0.07042, 0.3244, 0.02827, 0.3418, 0.01461, 0.2968, 0.5884, 0.358, 0.5704, 0.3244, 0.5283, 0.3418, 0.5504, 0.3833, 0.07042, 0.3244, 0.08838, 0.358, 0.05045, 0.3833, 0.02827, 0.3418, 0.6126, 0.3874, 0.5884, 0.358, 0.5504, 0.3833, 0.5803, 0.4197, 0.08838, 0.358, 0.1126, 0.3874, 0.08029, 0.4197, 0.05045, 0.3833, 0.642, 0.4116, 0.6126, 0.3874, 0.5803, 0.4197, 0.6167, 0.4496, 0.1126, 0.3874, 0.142, 0.4116, 0.1167, 0.4496, 0.08029, 0.4197, 0.6756, 0.4296, 0.642, 0.4116, 0.6167, 0.4496, 0.6582, 0.4717, 0.142, 0.4116, 0.1756, 0.4296, 0.1582, 0.4717, 0.1167, 0.4496, 0.7121, 0.4406, 0.6756, 0.4296, 0.6582, 0.4717, 0.7032, 0.4854, 0.1756, 0.4296, 0.2121, 0.4406, 0.2032, 0.4854, 0.1582, 0.4717, 0.75, 0.4444, 0.7121, 0.4406, 0.7032, 0.4854, 0.75, 0.49, 0.2121, 0.4406, 0.25, 0.4444, 0.25, 0.49, 0.2032, 0.4854, 0.9406, 0.2121, 0.9296, 0.1756, 0.9296, 0.1756, 0.9406, 0.2121, 0.75, 0.05562, 0.7121, 0.05936, 0.7121, 0.05936, 0.75, 0.05562, 0.5594, 0.2121, 0.5556, 0.25, 0.5556, 0.25, 0.5594, 0.2121, 0.858, 0.4116, 0.8874, 0.3874, 0.8874, 0.3874, 0.858, 0.4116, 0.6756, 0.4296, 0.7121, 0.4406, 0.7121, 0.4406, 0.6756, 0.4296, 0.9296, 0.1756, 0.9116, 0.142, 0.9116, 0.142, 0.9296, 0.1756, 0.7121, 0.05936, 0.6756, 0.07042, 0.6756, 0.07042, 0.7121, 0.05936, 0.5556, 0.25, 0.5594, 0.2879, 0.5594, 0.2879, 0.5556, 0.25, 0.8874, 0.3874, 0.9116, 0.358, 0.9116, 0.358, 0.8874, 0.3874, 0.7121, 0.4406, 0.75, 0.4444, 0.75, 0.4444, 0.7121, 0.4406, 0.9116, 0.142, 0.8874, 0.1126, 0.8874, 0.1126, 0.9116, 0.142, 0.6756, 0.07042, 0.642, 0.08838, 0.642, 0.08838, 0.6756, 0.07042, 0.5594, 0.2879, 0.5704, 0.3244, 0.5704, 0.3244, 0.5594, 0.2879, 0.9116, 0.358, 0.9296, 0.3244, 0.9296, 0.3244, 0.9116, 0.358, 0.8874, 0.1126, 0.858, 0.08838, 0.858, 0.08838, 0.8874, 0.1126, 0.642, 0.08838, 0.6126, 0.1126, 0.6126, 0.1126, 0.642, 0.08838, 0.5704, 0.3244, 0.5884, 0.358, 0.5884, 0.358, 0.5704, 0.3244, 0.9296, 0.3244, 0.9406, 0.2879, 0.9406, 0.2879, 0.9296, 0.3244, 0.858, 0.08838, 0.8244, 0.07042, 0.8244, 0.07042, 0.858, 0.08838, 0.6126, 0.1126, 0.5884, 0.142, 0.5884, 0.142, 0.6126, 0.1126, 0.75, 0.4444, 0.7879, 0.4406, 0.7879, 0.4406, 0.75, 0.4444, 0.5884, 0.358, 0.6126, 0.3874, 0.6126, 0.3874, 0.5884, 0.358, 0.9406, 0.2879, 0.9444, 0.25, 0.9444, 0.25, 0.9406, 0.2879, 0.8244, 0.07042, 0.7879, 0.05936, 0.7879, 0.05936, 0.8244, 0.07042, 0.5884, 0.142, 0.5704, 0.1756, 0.5704, 0.1756, 0.5884, 0.142, 0.7879, 0.4406, 0.8244, 0.4296, 0.8244, 0.4296, 0.7879, 0.4406, 0.6126, 0.3874, 0.642, 0.4116, 0.642, 0.4116, 0.6126, 0.3874, 0.9444, 0.25, 0.9406, 0.2121, 0.9406, 0.2121, 0.9444, 0.25, 0.7879, 0.05936, 0.75, 0.05562, 0.75, 0.05562, 0.7879, 0.05936, 0.5704, 0.1756, 0.5594, 0.2121, 0.5594, 0.2121, 0.5704, 0.1756, 0.8244, 0.4296, 0.858, 0.4116, 0.858, 0.4116, 0.8244, 0.4296, 0.05936, 0.2121, 0.07042, 0.1756, 0.07042, 0.1756, 0.05936, 0.2121, 0.358, 0.4116, 0.3244, 0.4296, 0.3244, 0.4296, 0.358, 0.4116, 0.1756, 0.4296, 0.142, 0.4116, 0.142, 0.4116, 0.1756, 0.4296, 0.4296, 0.1756, 0.4406, 0.2121, 0.4406, 0.2121, 0.4296, 0.1756, 0.2121, 0.05936, 0.25, 0.05562, 0.25, 0.05562, 0.2121, 0.05936, 0.05562, 0.25, 0.05936, 0.2121, 0.05936, 0.2121, 0.05562, 0.25, 0.3874, 0.3874, 0.358, 0.4116, 0.358, 0.4116, 0.3874, 0.3874, 0.2121, 0.4406, 0.1756, 0.4296, 0.1756, 0.4296, 0.2121, 0.4406, 0.4116, 0.142, 0.4296, 0.1756, 0.4296, 0.1756, 0.4116, 0.142, 0.1756, 0.07042, 0.2121, 0.05936, 0.2121, 0.05936, 0.1756, 0.07042, 0.05936, 0.2879, 0.05562, 0.25, 0.05562, 0.25, 0.05936, 0.2879, 0.4116, 0.358, 0.3874, 0.3874, 0.3874, 0.3874, 0.4116, 0.358, 0.25, 0.4444, 0.2121, 0.4406, 0.2121, 0.4406, 0.25, 0.4444, 0.3874, 0.1126, 0.4116, 0.142, 0.4116, 0.142, 0.3874, 0.1126, 0.142, 0.08838, 0.1756, 0.07042, 0.1756, 0.07042, 0.142, 0.08838, 0.07042, 0.3244, 0.05936, 0.2879, 0.05936, 0.2879, 0.07042, 0.3244, 0.4296, 0.3244, 0.4116, 0.358, 0.4116, 0.358, 0.4296, 0.3244, 0.358, 0.08838, 0.3874, 0.1126, 0.3874, 0.1126, 0.358, 0.08838, 0.1126, 0.1126, 0.142, 0.08838, 0.142, 0.08838, 0.1126, 0.1126, 0.08838, 0.358, 0.07042, 0.3244, 0.07042, 0.3244, 0.08838, 0.358, 0.4406, 0.2879, 0.4296, 0.3244, 0.4296, 0.3244, 0.4406, 0.2879, 0.3244, 0.07042, 0.358, 0.08838, 0.358, 0.08838, 0.3244, 0.07042, 0.08838, 0.142, 0.1126, 0.1126, 0.1126, 0.1126, 0.08838, 0.142, 0.2879, 0.4406, 0.25, 0.4444, 0.25, 0.4444, 0.2879, 0.4406, 0.1126, 0.3874, 0.08838, 0.358, 0.08838, 0.358, 0.1126, 0.3874, 0.4444, 0.25, 0.4406, 0.2879, 0.4406, 0.2879, 0.4444, 0.25, 0.2879, 0.05936, 0.3244, 0.07042, 0.3244, 0.07042, 0.2879, 0.05936, 0.07042, 0.1756, 0.08838, 0.142, 0.08838, 0.142, 0.07042, 0.1756, 0.3244, 0.4296, 0.2879, 0.4406, 0.2879, 0.4406, 0.3244, 0.4296, 0.142, 0.4116, 0.1126, 0.3874, 0.1126, 0.3874, 0.142, 0.4116, 0.4406, 0.2121, 0.4444, 0.25, 0.4444, 0.25, 0.4406, 0.2121])
me_cylinder_001.materials.append(mat_material_003)
me_cylinder_001.update()

# ---- objects
ob_cylinder = bpy.data.objects.new('Cylinder', me_cylinder)
ob_cylinder_001 = bpy.data.objects.new('Cylinder.001', me_cylinder_001)

# ---- transforms, parenting, visibility, modifiers, constraints
ob_cylinder.location = (0.0, 0.0, 0.0)
ob_cylinder_001.location = (0.0, 0.0, -0.3117)
ob_cylinder_001.rotation_euler = (0.0, 1.571, 0.0)

# ---- collection membership
col_collection.objects.link(ob_cylinder)
col_collection.objects.link(ob_cylinder_001)

# ---- scene / render settings (as saved in the file)
scene.frame_start = 1; scene.frame_end = 250; scene.frame_set(1)
scene.render.engine = 'BLENDER_EEVEE_NEXT'
scene.cycles.sampling_pattern = 'TABULATED_SOBOL'
bpy.context.view_layer.update()

# ---- added for rendering (the .blend has no active camera and no usable light): camera, sun
cam_auto = bpy.data.cameras.new('AutoCamera')
cam_auto.lens = 50.0
cam_auto.sensor_width = 36.0
cam_auto.clip_end = 1000.0
ob_auto_camera = bpy.data.objects.new('AutoCamera', cam_auto)
scene.collection.objects.link(ob_auto_camera)
ob_auto_camera.location = (3.51321, -4.21585, 2.65469)
ob_auto_camera.rotation_euler = (1.09748, -7.21219e-08, 0.694738)
scene.camera = ob_auto_camera
light_auto_sun = bpy.data.lights.new('AutoSun', 'SUN')
light_auto_sun.energy = 3.0
light_auto_sun.angle = 0.0523599
ob_auto_sun = bpy.data.objects.new('AutoSun', light_auto_sun)
scene.collection.objects.link(ob_auto_sun)
ob_auto_sun.rotation_euler = (0.872665, 0.174533, 0.523599)
bpy.context.view_layer.update()
